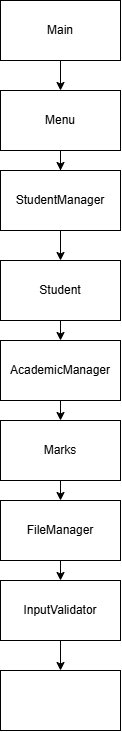

The diagram above was exported from draw.io. Its source (the exported page's mxGraphModel, read from the mxfile embedded in the PNG):
<mxGraphModel dx="774" dy="497" grid="1" gridSize="10" guides="1" tooltips="1" connect="1" arrows="1" fold="1" page="1" pageScale="1" pageWidth="827" pageHeight="1169" math="0" shadow="0">
  <root>
    <mxCell id="0" />
    <mxCell id="1" parent="0" />
    <mxCell id="8m6K4GsgmSQ-0-Qv5dc3-1" parent="1" style="rounded=0;whiteSpace=wrap;html=1;" value="" vertex="1">
      <mxGeometry height="60" width="120" x="340" y="700" as="geometry" />
    </mxCell>
    <mxCell id="8m6K4GsgmSQ-0-Qv5dc3-17" edge="1" parent="1" source="8m6K4GsgmSQ-0-Qv5dc3-2" style="edgeStyle=orthogonalEdgeStyle;rounded=0;orthogonalLoop=1;jettySize=auto;html=1;exitX=0.5;exitY=1;exitDx=0;exitDy=0;" target="8m6K4GsgmSQ-0-Qv5dc3-1">
      <mxGeometry relative="1" as="geometry" />
    </mxCell>
    <mxCell id="8m6K4GsgmSQ-0-Qv5dc3-2" parent="1" style="rounded=0;whiteSpace=wrap;html=1;" value="InputValidator" vertex="1">
      <mxGeometry height="60" width="120" x="340" y="610" as="geometry" />
    </mxCell>
    <mxCell id="8m6K4GsgmSQ-0-Qv5dc3-16" edge="1" parent="1" source="8m6K4GsgmSQ-0-Qv5dc3-3" style="edgeStyle=orthogonalEdgeStyle;rounded=0;orthogonalLoop=1;jettySize=auto;html=1;exitX=0.5;exitY=1;exitDx=0;exitDy=0;entryX=0.5;entryY=0;entryDx=0;entryDy=0;" target="8m6K4GsgmSQ-0-Qv5dc3-2">
      <mxGeometry relative="1" as="geometry" />
    </mxCell>
    <mxCell id="8m6K4GsgmSQ-0-Qv5dc3-3" parent="1" style="rounded=0;whiteSpace=wrap;html=1;" value="FileManager" vertex="1">
      <mxGeometry height="60" width="120" x="340" y="530" as="geometry" />
    </mxCell>
    <mxCell id="8m6K4GsgmSQ-0-Qv5dc3-15" edge="1" parent="1" source="8m6K4GsgmSQ-0-Qv5dc3-4" style="edgeStyle=orthogonalEdgeStyle;rounded=0;orthogonalLoop=1;jettySize=auto;html=1;exitX=0.5;exitY=1;exitDx=0;exitDy=0;entryX=0.5;entryY=0;entryDx=0;entryDy=0;" target="8m6K4GsgmSQ-0-Qv5dc3-3">
      <mxGeometry relative="1" as="geometry" />
    </mxCell>
    <mxCell id="8m6K4GsgmSQ-0-Qv5dc3-4" parent="1" style="rounded=0;whiteSpace=wrap;html=1;" value="Marks" vertex="1">
      <mxGeometry height="60" width="120" x="340" y="450" as="geometry" />
    </mxCell>
    <mxCell id="8m6K4GsgmSQ-0-Qv5dc3-14" edge="1" parent="1" source="8m6K4GsgmSQ-0-Qv5dc3-5" style="edgeStyle=orthogonalEdgeStyle;rounded=0;orthogonalLoop=1;jettySize=auto;html=1;exitX=0.5;exitY=1;exitDx=0;exitDy=0;entryX=0.5;entryY=0;entryDx=0;entryDy=0;" target="8m6K4GsgmSQ-0-Qv5dc3-4">
      <mxGeometry relative="1" as="geometry" />
    </mxCell>
    <mxCell id="8m6K4GsgmSQ-0-Qv5dc3-5" parent="1" style="rounded=0;whiteSpace=wrap;html=1;" value="AcademicManager" vertex="1">
      <mxGeometry height="60" width="120" x="340" y="370" as="geometry" />
    </mxCell>
    <mxCell id="8m6K4GsgmSQ-0-Qv5dc3-13" edge="1" parent="1" source="8m6K4GsgmSQ-0-Qv5dc3-6" style="edgeStyle=orthogonalEdgeStyle;rounded=0;orthogonalLoop=1;jettySize=auto;html=1;exitX=0.5;exitY=1;exitDx=0;exitDy=0;entryX=0.5;entryY=0;entryDx=0;entryDy=0;" target="8m6K4GsgmSQ-0-Qv5dc3-5">
      <mxGeometry relative="1" as="geometry" />
    </mxCell>
    <mxCell id="8m6K4GsgmSQ-0-Qv5dc3-6" parent="1" style="rounded=0;whiteSpace=wrap;html=1;" value="Student" vertex="1">
      <mxGeometry height="60" width="120" x="340" y="290" as="geometry" />
    </mxCell>
    <mxCell id="8m6K4GsgmSQ-0-Qv5dc3-12" edge="1" parent="1" source="8m6K4GsgmSQ-0-Qv5dc3-7" style="edgeStyle=orthogonalEdgeStyle;rounded=0;orthogonalLoop=1;jettySize=auto;html=1;exitX=0.5;exitY=1;exitDx=0;exitDy=0;" target="8m6K4GsgmSQ-0-Qv5dc3-6">
      <mxGeometry relative="1" as="geometry" />
    </mxCell>
    <mxCell id="8m6K4GsgmSQ-0-Qv5dc3-7" parent="1" style="rounded=0;whiteSpace=wrap;html=1;" value="StudentManager" vertex="1">
      <mxGeometry height="60" width="120" x="340" y="200" as="geometry" />
    </mxCell>
    <mxCell id="8m6K4GsgmSQ-0-Qv5dc3-11" edge="1" parent="1" source="8m6K4GsgmSQ-0-Qv5dc3-8" style="edgeStyle=orthogonalEdgeStyle;rounded=0;orthogonalLoop=1;jettySize=auto;html=1;exitX=0.5;exitY=1;exitDx=0;exitDy=0;" target="8m6K4GsgmSQ-0-Qv5dc3-7">
      <mxGeometry relative="1" as="geometry" />
    </mxCell>
    <mxCell id="8m6K4GsgmSQ-0-Qv5dc3-8" parent="1" style="rounded=0;whiteSpace=wrap;html=1;" value="Menu" vertex="1">
      <mxGeometry height="60" width="120" x="340" y="120" as="geometry" />
    </mxCell>
    <mxCell id="8m6K4GsgmSQ-0-Qv5dc3-10" edge="1" parent="1" source="8m6K4GsgmSQ-0-Qv5dc3-9" style="edgeStyle=orthogonalEdgeStyle;rounded=0;orthogonalLoop=1;jettySize=auto;html=1;exitX=0.5;exitY=1;exitDx=0;exitDy=0;entryX=0.5;entryY=0;entryDx=0;entryDy=0;" target="8m6K4GsgmSQ-0-Qv5dc3-8">
      <mxGeometry relative="1" as="geometry" />
    </mxCell>
    <mxCell id="8m6K4GsgmSQ-0-Qv5dc3-9" parent="1" style="rounded=0;whiteSpace=wrap;html=1;" value="Main" vertex="1">
      <mxGeometry height="60" width="120" x="340" y="30" as="geometry" />
    </mxCell>
  </root>
</mxGraphModel>